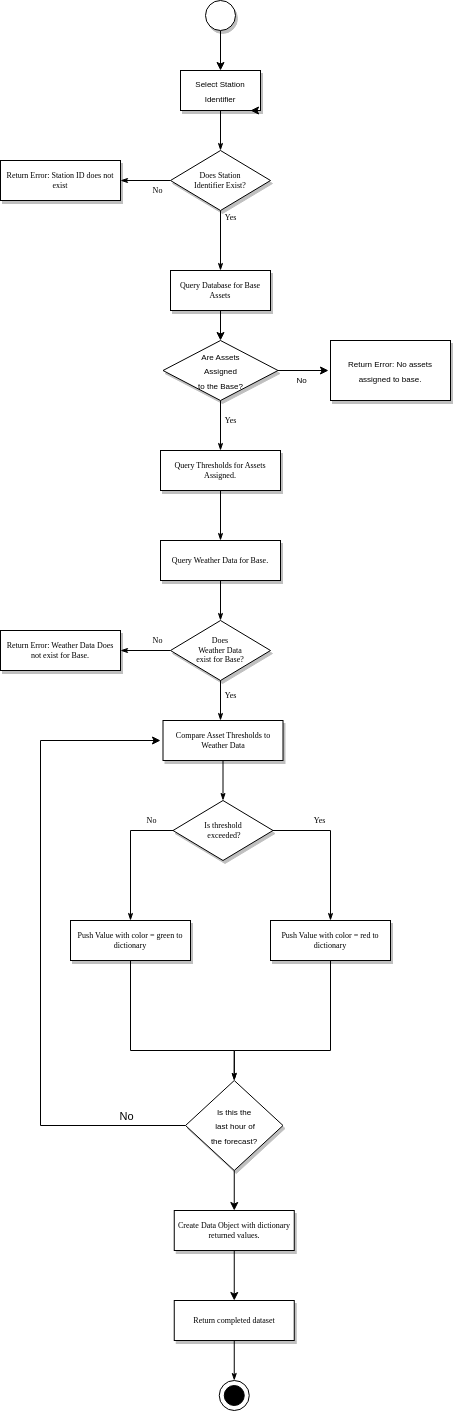

The diagram above was exported from draw.io. Its source (the exported page's mxGraphModel, read from the mxfile embedded in the PNG):
<mxGraphModel dx="1194" dy="1763" grid="1" gridSize="10" guides="1" tooltips="1" connect="1" arrows="1" fold="1" page="1" pageScale="1" pageWidth="850" pageHeight="1100" background="none" math="0" shadow="0">
  <root>
    <mxCell id="0" />
    <mxCell id="1" parent="0" />
    <mxCell id="60e70716793133e9-32" style="edgeStyle=orthogonalEdgeStyle;rounded=0;html=1;labelBackgroundColor=none;startSize=5;endArrow=classicThin;endFill=1;endSize=5;jettySize=auto;orthogonalLoop=1;strokeWidth=1;fontFamily=Verdana;fontSize=8;" parent="1" target="60e70716793133e9-5" edge="1">
      <mxGeometry relative="1" as="geometry">
        <mxPoint x="440" y="50" as="sourcePoint" />
      </mxGeometry>
    </mxCell>
    <mxCell id="60e70716793133e9-33" value="Yes" style="edgeStyle=orthogonalEdgeStyle;rounded=0;html=1;labelBackgroundColor=none;startSize=5;endArrow=classicThin;endFill=1;endSize=5;jettySize=auto;orthogonalLoop=1;strokeWidth=1;fontFamily=Verdana;fontSize=8;entryX=0.5;entryY=0;entryDx=0;entryDy=0;" parent="1" source="60e70716793133e9-5" edge="1" target="60e70716793133e9-8">
      <mxGeometry x="-0.7778" y="10" relative="1" as="geometry">
        <mxPoint as="offset" />
        <mxPoint x="390" y="250" as="targetPoint" />
      </mxGeometry>
    </mxCell>
    <mxCell id="60e70716793133e9-37" value="No" style="edgeStyle=orthogonalEdgeStyle;rounded=0;html=1;labelBackgroundColor=none;startSize=5;endArrow=classicThin;endFill=1;endSize=5;jettySize=auto;orthogonalLoop=1;strokeWidth=1;fontFamily=Verdana;fontSize=8;" parent="1" source="60e70716793133e9-5" target="60e70716793133e9-9" edge="1">
      <mxGeometry x="-0.5" y="10" relative="1" as="geometry">
        <mxPoint as="offset" />
      </mxGeometry>
    </mxCell>
    <mxCell id="60e70716793133e9-5" value="Does Station &lt;br&gt;Identifier Exist?" style="rhombus;whiteSpace=wrap;html=1;rounded=0;shadow=1;labelBackgroundColor=none;strokeWidth=1;fontFamily=Verdana;fontSize=8;align=center;" parent="1" vertex="1">
      <mxGeometry x="390" y="110" width="100" height="60" as="geometry" />
    </mxCell>
    <mxCell id="60e70716793133e9-8" value="Query Database for Base Assets" style="rounded=0;whiteSpace=wrap;html=1;shadow=1;labelBackgroundColor=none;strokeWidth=1;fontFamily=Verdana;fontSize=8;align=center;" parent="1" vertex="1">
      <mxGeometry x="390" y="230" width="100" height="40" as="geometry" />
    </mxCell>
    <mxCell id="60e70716793133e9-9" value="Return Error: Station ID does not exist" style="whiteSpace=wrap;html=1;rounded=0;shadow=1;labelBackgroundColor=none;strokeWidth=1;fontFamily=Verdana;fontSize=8;align=center;" parent="1" vertex="1">
      <mxGeometry x="220" y="120" width="120" height="40" as="geometry" />
    </mxCell>
    <mxCell id="60e70716793133e9-39" value="Yes" style="edgeStyle=orthogonalEdgeStyle;rounded=0;html=1;labelBackgroundColor=none;startSize=5;endArrow=classicThin;endFill=1;endSize=5;jettySize=auto;orthogonalLoop=1;strokeWidth=1;fontFamily=Verdana;fontSize=8;" parent="1" target="60e70716793133e9-12" edge="1">
      <mxGeometry x="-0.2" y="10" relative="1" as="geometry">
        <mxPoint x="440" y="360" as="sourcePoint" />
        <mxPoint as="offset" />
      </mxGeometry>
    </mxCell>
    <mxCell id="60e70716793133e9-40" style="edgeStyle=orthogonalEdgeStyle;rounded=0;html=1;labelBackgroundColor=none;startSize=5;endArrow=classicThin;endFill=1;endSize=5;jettySize=auto;orthogonalLoop=1;strokeWidth=1;fontFamily=Verdana;fontSize=8;" parent="1" source="60e70716793133e9-12" target="60e70716793133e9-13" edge="1">
      <mxGeometry relative="1" as="geometry" />
    </mxCell>
    <mxCell id="60e70716793133e9-12" value="Query Thresholds for Assets Assigned." style="whiteSpace=wrap;html=1;rounded=0;shadow=1;labelBackgroundColor=none;strokeWidth=1;fontFamily=Verdana;fontSize=8;align=center;spacing=6;" parent="1" vertex="1">
      <mxGeometry x="380" y="410" width="120" height="40" as="geometry" />
    </mxCell>
    <mxCell id="60e70716793133e9-42" style="edgeStyle=orthogonalEdgeStyle;rounded=0;html=1;labelBackgroundColor=none;startSize=5;endArrow=classicThin;endFill=1;endSize=5;jettySize=auto;orthogonalLoop=1;strokeWidth=1;fontFamily=Verdana;fontSize=8;" parent="1" source="60e70716793133e9-13" target="60e70716793133e9-14" edge="1">
      <mxGeometry relative="1" as="geometry" />
    </mxCell>
    <mxCell id="60e70716793133e9-13" value="Query Weather Data for Base." style="whiteSpace=wrap;html=1;rounded=0;shadow=1;labelBackgroundColor=none;strokeWidth=1;fontFamily=Verdana;fontSize=8;align=center;" parent="1" vertex="1">
      <mxGeometry x="380" y="500" width="120" height="40" as="geometry" />
    </mxCell>
    <mxCell id="60e70716793133e9-44" value="No" style="edgeStyle=orthogonalEdgeStyle;rounded=0;html=1;labelBackgroundColor=none;startSize=5;endArrow=classicThin;endFill=1;endSize=5;jettySize=auto;orthogonalLoop=1;strokeWidth=1;fontFamily=Verdana;fontSize=8;" parent="1" source="60e70716793133e9-14" target="60e70716793133e9-16" edge="1">
      <mxGeometry x="-0.5" y="-10" relative="1" as="geometry">
        <mxPoint as="offset" />
      </mxGeometry>
    </mxCell>
    <mxCell id="60e70716793133e9-14" value="Does &lt;br&gt;Weather Data &lt;br&gt;exist for Base?" style="rhombus;whiteSpace=wrap;html=1;rounded=0;shadow=1;labelBackgroundColor=none;strokeWidth=1;fontFamily=Verdana;fontSize=8;align=center;" parent="1" vertex="1">
      <mxGeometry x="390" y="580" width="100" height="60" as="geometry" />
    </mxCell>
    <mxCell id="60e70716793133e9-16" value="Return Error: Weather Data Does not exist for Base." style="whiteSpace=wrap;html=1;rounded=0;shadow=1;labelBackgroundColor=none;strokeWidth=1;fontFamily=Verdana;fontSize=8;align=center;" parent="1" vertex="1">
      <mxGeometry x="220" y="590" width="120" height="40" as="geometry" />
    </mxCell>
    <mxCell id="60e70716793133e9-48" style="edgeStyle=orthogonalEdgeStyle;rounded=0;html=1;labelBackgroundColor=none;startSize=5;endArrow=classicThin;endFill=1;endSize=5;jettySize=auto;orthogonalLoop=1;strokeWidth=1;fontFamily=Verdana;fontSize=8;" parent="1" source="60e70716793133e9-18" edge="1">
      <mxGeometry relative="1" as="geometry">
        <mxPoint x="442.5" y="760" as="targetPoint" />
      </mxGeometry>
    </mxCell>
    <mxCell id="60e70716793133e9-18" value="Compare Asset Thresholds to Weather Data" style="whiteSpace=wrap;html=1;rounded=0;shadow=1;labelBackgroundColor=none;strokeWidth=1;fontFamily=Verdana;fontSize=8;align=center;" parent="1" vertex="1">
      <mxGeometry x="382.5" y="680" width="120" height="40" as="geometry" />
    </mxCell>
    <mxCell id="60e70716793133e9-54" value="No" style="edgeStyle=orthogonalEdgeStyle;rounded=0;html=1;labelBackgroundColor=none;startSize=5;endArrow=classicThin;endFill=1;endSize=5;jettySize=auto;orthogonalLoop=1;strokeWidth=1;fontFamily=Verdana;fontSize=8;exitX=0;exitY=0.5;exitDx=0;exitDy=0;" parent="1" source="60e70716793133e9-21" edge="1">
      <mxGeometry x="-0.6604" y="-10" relative="1" as="geometry">
        <mxPoint as="offset" />
        <mxPoint x="350" y="880" as="targetPoint" />
      </mxGeometry>
    </mxCell>
    <mxCell id="60e70716793133e9-21" value="Is threshold&lt;br&gt;&amp;nbsp;exceeded?" style="rhombus;whiteSpace=wrap;html=1;rounded=0;shadow=1;labelBackgroundColor=none;strokeWidth=1;fontFamily=Verdana;fontSize=8;align=center;" parent="1" vertex="1">
      <mxGeometry x="392.5" y="760" width="100" height="60" as="geometry" />
    </mxCell>
    <mxCell id="60e70716793133e9-55" style="edgeStyle=orthogonalEdgeStyle;rounded=0;html=1;labelBackgroundColor=none;startSize=5;endArrow=classicThin;endFill=1;endSize=5;jettySize=auto;orthogonalLoop=1;strokeWidth=1;fontFamily=Verdana;fontSize=8;entryX=0.5;entryY=0;entryDx=0;entryDy=0;" parent="1" source="60e70716793133e9-23" target="yEDlyhArAwJGHGl8fLWN-5" edge="1">
      <mxGeometry relative="1" as="geometry">
        <Array as="points">
          <mxPoint x="350" y="1010" />
          <mxPoint x="453" y="1010" />
        </Array>
      </mxGeometry>
    </mxCell>
    <mxCell id="60e70716793133e9-23" value="Push Value with color = green to dictionary" style="rounded=0;whiteSpace=wrap;html=1;shadow=1;labelBackgroundColor=none;strokeWidth=1;fontFamily=Verdana;fontSize=8;align=center;" parent="1" vertex="1">
      <mxGeometry x="290" y="880" width="120" height="40" as="geometry" />
    </mxCell>
    <mxCell id="60e70716793133e9-59" style="edgeStyle=orthogonalEdgeStyle;rounded=0;html=1;labelBackgroundColor=none;startSize=5;endArrow=classicThin;endFill=1;endSize=5;jettySize=auto;orthogonalLoop=1;strokeWidth=1;fontFamily=Verdana;fontSize=8;entryX=0.5;entryY=0;entryDx=0;entryDy=0;" parent="1" source="60e70716793133e9-24" target="yEDlyhArAwJGHGl8fLWN-5" edge="1">
      <mxGeometry relative="1" as="geometry">
        <mxPoint x="550" y="1000" as="targetPoint" />
        <Array as="points">
          <mxPoint x="550" y="1010" />
          <mxPoint x="453" y="1010" />
        </Array>
      </mxGeometry>
    </mxCell>
    <mxCell id="60e70716793133e9-24" value="Push Value with color = red to dictionary" style="rounded=0;whiteSpace=wrap;html=1;shadow=1;labelBackgroundColor=none;strokeWidth=1;fontFamily=Verdana;fontSize=8;align=center;" parent="1" vertex="1">
      <mxGeometry x="490" y="880" width="120" height="40" as="geometry" />
    </mxCell>
    <mxCell id="60e70716793133e9-25" value="Create Data Object with dictionary returned values." style="rounded=0;whiteSpace=wrap;html=1;shadow=1;labelBackgroundColor=none;strokeWidth=1;fontFamily=Verdana;fontSize=8;align=center;" parent="1" vertex="1">
      <mxGeometry x="393.75" y="1170" width="120" height="40" as="geometry" />
    </mxCell>
    <mxCell id="60e70716793133e9-57" style="edgeStyle=orthogonalEdgeStyle;rounded=0;html=1;labelBackgroundColor=none;startSize=5;endArrow=classicThin;endFill=1;endSize=5;jettySize=auto;orthogonalLoop=1;strokeWidth=1;fontFamily=Verdana;fontSize=8;" parent="1" source="60e70716793133e9-28" edge="1">
      <mxGeometry relative="1" as="geometry">
        <mxPoint x="453.75" y="1340" as="targetPoint" />
      </mxGeometry>
    </mxCell>
    <mxCell id="yEDlyhArAwJGHGl8fLWN-1" style="edgeStyle=orthogonalEdgeStyle;rounded=0;orthogonalLoop=1;jettySize=auto;html=1;exitX=0.5;exitY=1;exitDx=0;exitDy=0;entryX=0.5;entryY=0;entryDx=0;entryDy=0;" edge="1" parent="1" target="60e70716793133e9-28">
      <mxGeometry relative="1" as="geometry">
        <mxPoint x="453.75" y="1210" as="sourcePoint" />
      </mxGeometry>
    </mxCell>
    <mxCell id="60e70716793133e9-28" value="Return completed dataset" style="whiteSpace=wrap;html=1;rounded=0;shadow=1;labelBackgroundColor=none;strokeWidth=1;fontFamily=Verdana;fontSize=8;align=center;" parent="1" vertex="1">
      <mxGeometry x="393.75" y="1260" width="120" height="40" as="geometry" />
    </mxCell>
    <mxCell id="9Hu3HTvfwDq4gbBIYJxr-2" value="" style="endArrow=classic;html=1;rounded=0;entryX=0.5;entryY=0;entryDx=0;entryDy=0;" parent="1" edge="1">
      <mxGeometry width="50" height="50" relative="1" as="geometry">
        <mxPoint x="440" y="-10" as="sourcePoint" />
        <mxPoint x="440" y="30" as="targetPoint" />
      </mxGeometry>
    </mxCell>
    <mxCell id="9Hu3HTvfwDq4gbBIYJxr-3" value="" style="ellipse;whiteSpace=wrap;html=1;rounded=0;shadow=1;" parent="1" vertex="1">
      <mxGeometry x="425" y="-40" width="30" height="30" as="geometry" />
    </mxCell>
    <mxCell id="9Hu3HTvfwDq4gbBIYJxr-4" value="&lt;font style=&quot;font-size: 8px;&quot;&gt;Select Station Identifier&lt;/font&gt;" style="rounded=0;whiteSpace=wrap;html=1;shadow=1;" parent="1" vertex="1">
      <mxGeometry x="400" y="30" width="80" height="40" as="geometry" />
    </mxCell>
    <mxCell id="9Hu3HTvfwDq4gbBIYJxr-7" value="&lt;font style=&quot;font-size: 8px;&quot;&gt;Are Assets &lt;br&gt;Assigned &lt;br&gt;to the Base?&lt;/font&gt;" style="rhombus;whiteSpace=wrap;html=1;rounded=0;shadow=1;" parent="1" vertex="1">
      <mxGeometry x="382.5" y="300" width="115" height="60" as="geometry" />
    </mxCell>
    <mxCell id="9Hu3HTvfwDq4gbBIYJxr-8" value="&lt;font style=&quot;font-size: 8px;&quot;&gt;Return Error: No assets assigned to base.&lt;/font&gt;" style="whiteSpace=wrap;html=1;rounded=0;shadow=1;glass=0;" parent="1" vertex="1">
      <mxGeometry x="550" y="300" width="120" height="60" as="geometry" />
    </mxCell>
    <mxCell id="9Hu3HTvfwDq4gbBIYJxr-10" value="" style="endArrow=classic;html=1;rounded=0;entryX=0.5;entryY=0;entryDx=0;entryDy=0;exitX=0.5;exitY=1;exitDx=0;exitDy=0;" parent="1" source="60e70716793133e9-8" target="9Hu3HTvfwDq4gbBIYJxr-7" edge="1">
      <mxGeometry width="50" height="50" relative="1" as="geometry">
        <mxPoint x="450" y="330" as="sourcePoint" />
        <mxPoint x="500" y="280" as="targetPoint" />
      </mxGeometry>
    </mxCell>
    <mxCell id="9Hu3HTvfwDq4gbBIYJxr-11" value="No" style="endArrow=classic;html=1;rounded=0;fontSize=8;" parent="1" edge="1">
      <mxGeometry x="-0.1089" y="-10" width="50" height="50" relative="1" as="geometry">
        <mxPoint x="497.5" y="330" as="sourcePoint" />
        <mxPoint x="548" y="330" as="targetPoint" />
        <mxPoint as="offset" />
      </mxGeometry>
    </mxCell>
    <mxCell id="9Hu3HTvfwDq4gbBIYJxr-12" value="Yes" style="edgeStyle=orthogonalEdgeStyle;rounded=0;html=1;labelBackgroundColor=none;startSize=5;endArrow=classicThin;endFill=1;endSize=5;jettySize=auto;orthogonalLoop=1;strokeWidth=1;fontFamily=Verdana;fontSize=8;" parent="1" edge="1">
      <mxGeometry x="-0.25" y="10" relative="1" as="geometry">
        <mxPoint x="440" y="640" as="sourcePoint" />
        <mxPoint x="440" y="680" as="targetPoint" />
        <mxPoint as="offset" />
      </mxGeometry>
    </mxCell>
    <mxCell id="9Hu3HTvfwDq4gbBIYJxr-13" value="Yes" style="edgeStyle=orthogonalEdgeStyle;rounded=0;html=1;labelBackgroundColor=none;startSize=5;endArrow=classicThin;endFill=1;endSize=5;jettySize=auto;orthogonalLoop=1;strokeWidth=1;fontFamily=Verdana;fontSize=8;entryX=0.5;entryY=0;entryDx=0;entryDy=0;" parent="1" target="60e70716793133e9-24" edge="1">
      <mxGeometry x="-0.3714" y="10" relative="1" as="geometry">
        <mxPoint as="offset" />
        <mxPoint x="492.5" y="790" as="sourcePoint" />
        <mxPoint x="550" y="820" as="targetPoint" />
        <Array as="points">
          <mxPoint x="550" y="790" />
        </Array>
      </mxGeometry>
    </mxCell>
    <mxCell id="yEDlyhArAwJGHGl8fLWN-2" value="" style="ellipse;whiteSpace=wrap;html=1;aspect=fixed;" vertex="1" parent="1">
      <mxGeometry x="438.75" y="1340" width="30" height="30" as="geometry" />
    </mxCell>
    <mxCell id="yEDlyhArAwJGHGl8fLWN-3" value="" style="ellipse;whiteSpace=wrap;html=1;aspect=fixed;fillColor=#000000;" vertex="1" parent="1">
      <mxGeometry x="443.75" y="1345" width="20" height="20" as="geometry" />
    </mxCell>
    <mxCell id="yEDlyhArAwJGHGl8fLWN-5" value="&lt;font style=&quot;font-size: 8px;&quot;&gt;Is this the&lt;br&gt;&amp;nbsp;last hour of &lt;br&gt;the forecast?&lt;/font&gt;" style="rhombus;whiteSpace=wrap;html=1;shadow=1;" vertex="1" parent="1">
      <mxGeometry x="405" y="1040" width="97.5" height="90" as="geometry" />
    </mxCell>
    <mxCell id="yEDlyhArAwJGHGl8fLWN-6" value="" style="endArrow=classic;html=1;rounded=0;exitX=0;exitY=0.5;exitDx=0;exitDy=0;" edge="1" parent="1" source="yEDlyhArAwJGHGl8fLWN-5">
      <mxGeometry width="50" height="50" relative="1" as="geometry">
        <mxPoint x="410" y="1080" as="sourcePoint" />
        <mxPoint x="380" y="700" as="targetPoint" />
        <Array as="points">
          <mxPoint x="260" y="1085" />
          <mxPoint x="260" y="700" />
        </Array>
      </mxGeometry>
    </mxCell>
    <mxCell id="yEDlyhArAwJGHGl8fLWN-7" value="No" style="edgeLabel;html=1;align=center;verticalAlign=middle;resizable=0;points=[];" vertex="1" connectable="0" parent="yEDlyhArAwJGHGl8fLWN-6">
      <mxGeometry x="-0.8123" relative="1" as="geometry">
        <mxPoint x="1" y="-10" as="offset" />
      </mxGeometry>
    </mxCell>
    <mxCell id="yEDlyhArAwJGHGl8fLWN-8" value="" style="endArrow=classic;html=1;rounded=0;exitX=0.5;exitY=1;exitDx=0;exitDy=0;entryX=0.5;entryY=0;entryDx=0;entryDy=0;" edge="1" parent="1" source="yEDlyhArAwJGHGl8fLWN-5" target="60e70716793133e9-25">
      <mxGeometry width="50" height="50" relative="1" as="geometry">
        <mxPoint x="520" y="1130" as="sourcePoint" />
        <mxPoint x="570" y="1080" as="targetPoint" />
      </mxGeometry>
    </mxCell>
    <mxCell id="yEDlyhArAwJGHGl8fLWN-10" style="edgeStyle=orthogonalEdgeStyle;rounded=0;orthogonalLoop=1;jettySize=auto;html=1;exitX=1;exitY=1;exitDx=0;exitDy=0;entryX=0.875;entryY=1;entryDx=0;entryDy=0;entryPerimeter=0;" edge="1" parent="1" source="9Hu3HTvfwDq4gbBIYJxr-4" target="9Hu3HTvfwDq4gbBIYJxr-4">
      <mxGeometry relative="1" as="geometry" />
    </mxCell>
  </root>
</mxGraphModel>